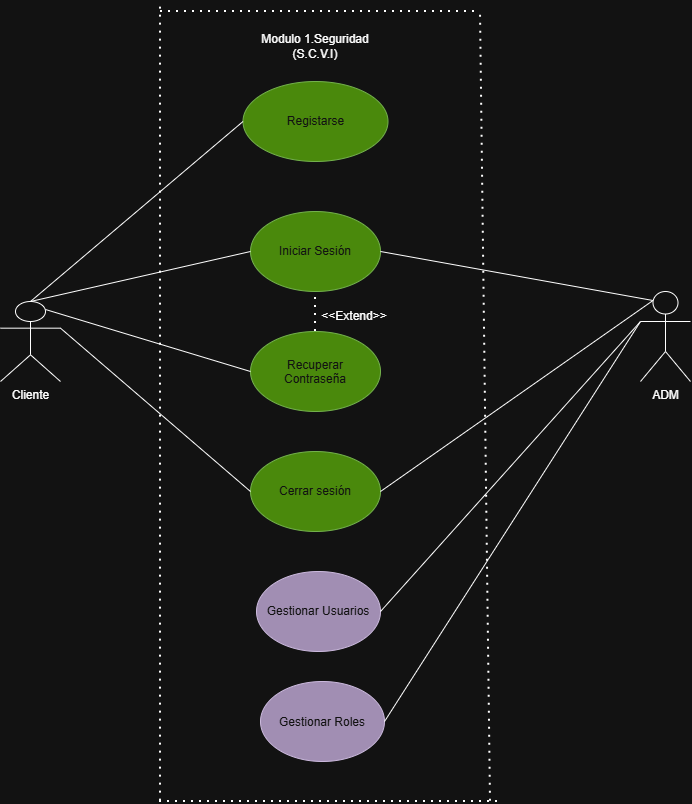

The diagram above was exported from draw.io. Its source (the exported page's mxGraphModel, read from the mxfile embedded in the PNG):
<mxGraphModel dx="1704" dy="895" grid="1" gridSize="10" guides="1" tooltips="1" connect="1" arrows="1" fold="1" page="1" pageScale="1" pageWidth="827" pageHeight="1169" math="0" shadow="0">
  <root>
    <mxCell id="0" />
    <mxCell id="1" parent="0" />
    <mxCell id="mrgqE9AB3jGKbNE3WINT-1" parent="1" style="text;html=1;whiteSpace=wrap;strokeColor=none;fillColor=none;align=center;verticalAlign=middle;rounded=0;" value="Modulo 1.Seguridad (S.C.V.I)" vertex="1">
      <mxGeometry height="30" width="130" x="340" y="120" as="geometry" />
    </mxCell>
    <mxCell id="mrgqE9AB3jGKbNE3WINT-2" edge="1" parent="1" source="mrgqE9AB3jGKbNE3WINT-1" style="edgeStyle=orthogonalEdgeStyle;rounded=0;orthogonalLoop=1;jettySize=auto;html=1;innerLoopWaypoints=1;exitX=0.5;exitY=1;exitDx=0;exitDy=0;" target="mrgqE9AB3jGKbNE3WINT-1">
      <mxGeometry relative="1" as="geometry" />
    </mxCell>
    <mxCell id="mrgqE9AB3jGKbNE3WINT-3" parent="1" style="ellipse;whiteSpace=wrap;html=1;shapeInside=1;fillColor=#60a917;fontColor=#ffffff;strokeColor=#2D7600;" value="&lt;div&gt;&lt;br&gt;&lt;/div&gt;&lt;div&gt;&lt;br&gt;&lt;/div&gt;&lt;div&gt;Registarse&lt;/div&gt;" vertex="1">
      <mxGeometry height="80" width="145" x="332.5" y="170" as="geometry" />
    </mxCell>
    <mxCell id="mrgqE9AB3jGKbNE3WINT-4" parent="1" style="ellipse;whiteSpace=wrap;html=1;shapeInside=1;fillColor=#60a917;fontColor=#ffffff;strokeColor=#2D7600;" value="&lt;div&gt;&lt;br&gt;&lt;/div&gt;&lt;div&gt;&lt;br&gt;&lt;/div&gt;&lt;div&gt;Iniciar Sesión&lt;/div&gt;" vertex="1">
      <mxGeometry height="80" width="130" x="340" y="300" as="geometry" />
    </mxCell>
    <mxCell id="mrgqE9AB3jGKbNE3WINT-5" parent="1" style="ellipse;whiteSpace=wrap;html=1;shapeInside=1;fillColor=#60a917;fontColor=#ffffff;strokeColor=#2D7600;" value="&lt;div&gt;&lt;br&gt;&lt;/div&gt;&lt;div&gt;&lt;br&gt;&lt;/div&gt;&lt;div&gt;&lt;br&gt;&lt;/div&gt;&lt;div&gt;Recuperar Contraseña&lt;/div&gt;" vertex="1">
      <mxGeometry height="80" width="130" x="340" y="420" as="geometry" />
    </mxCell>
    <mxCell id="mrgqE9AB3jGKbNE3WINT-6" parent="1" style="ellipse;whiteSpace=wrap;html=1;shapeInside=1;fillColor=#60a917;fontColor=#ffffff;strokeColor=#2D7600;" value="&lt;div&gt;&lt;br&gt;&lt;/div&gt;&lt;div&gt;&lt;br&gt;&lt;/div&gt;&lt;div&gt;Cerrar sesión&lt;/div&gt;" vertex="1">
      <mxGeometry height="80" width="130" x="340" y="540" as="geometry" />
    </mxCell>
    <mxCell id="mrgqE9AB3jGKbNE3WINT-7" parent="1" style="ellipse;whiteSpace=wrap;html=1;shapeInside=1;fillColor=#76608a;fontColor=#ffffff;strokeColor=#432D57;" value="&lt;div&gt;&lt;br&gt;&lt;/div&gt;&lt;div&gt;&lt;br&gt;&lt;/div&gt;&lt;div&gt;Gestionar Usuarios&lt;/div&gt;" vertex="1">
      <mxGeometry height="80" width="124" x="346" y="660" as="geometry" />
    </mxCell>
    <mxCell id="mrgqE9AB3jGKbNE3WINT-8" parent="1" style="ellipse;whiteSpace=wrap;html=1;shapeInside=1;fillColor=#76608a;fontColor=#ffffff;strokeColor=#432D57;" value="&lt;div&gt;&lt;br&gt;&lt;/div&gt;&lt;div&gt;&lt;br&gt;&lt;/div&gt;&lt;div&gt;&lt;br&gt;&lt;/div&gt;&lt;div&gt;Gestionar Roles&lt;/div&gt;" vertex="1">
      <mxGeometry height="80" width="124" x="350" y="770" as="geometry" />
    </mxCell>
    <mxCell id="mrgqE9AB3jGKbNE3WINT-9" edge="1" parent="1" source="mrgqE9AB3jGKbNE3WINT-5" style="endArrow=none;dashed=1;html=1;dashPattern=1 3;strokeWidth=2;rounded=0;entryX=0.5;entryY=1;entryDx=0;entryDy=0;" target="mrgqE9AB3jGKbNE3WINT-4" value="">
      <mxGeometry height="50" relative="1" width="50" as="geometry">
        <mxPoint x="405" y="399.28932188134524" as="sourcePoint" />
        <mxPoint x="405" y="349.28932188134524" as="targetPoint" />
      </mxGeometry>
    </mxCell>
    <mxCell id="mrgqE9AB3jGKbNE3WINT-10" parent="1" style="text;html=1;whiteSpace=wrap;strokeColor=none;fillColor=none;align=center;verticalAlign=middle;rounded=0;" value="&amp;lt;&amp;lt;Extend&amp;gt;&amp;gt;" vertex="1">
      <mxGeometry height="30" width="60" x="414" y="390" as="geometry" />
    </mxCell>
    <mxCell id="mrgqE9AB3jGKbNE3WINT-11" parent="1" style="shape=umlActor;verticalLabelPosition=bottom;verticalAlign=top;html=1;outlineConnect=0;" value="Cliente" vertex="1">
      <mxGeometry height="80" width="60" x="90" y="390" as="geometry" />
    </mxCell>
    <mxCell id="mrgqE9AB3jGKbNE3WINT-12" parent="1" style="shape=umlActor;verticalLabelPosition=bottom;verticalAlign=top;html=1;outlineConnect=0;" value="ADM" vertex="1">
      <mxGeometry height="90" width="50" x="730" y="380" as="geometry" />
    </mxCell>
    <mxCell id="mrgqE9AB3jGKbNE3WINT-17" edge="1" parent="1" style="endArrow=none;dashed=1;html=1;dashPattern=1 3;strokeWidth=2;rounded=0;" value="">
      <mxGeometry height="50" relative="1" width="50" as="geometry">
        <mxPoint x="250" y="889.6385542168674" as="sourcePoint" />
        <mxPoint x="250" y="90" as="targetPoint" />
      </mxGeometry>
    </mxCell>
    <mxCell id="mrgqE9AB3jGKbNE3WINT-18" edge="1" parent="1" style="endArrow=none;dashed=1;html=1;dashPattern=1 3;strokeWidth=2;rounded=0;" value="">
      <mxGeometry height="50" relative="1" width="50" as="geometry">
        <mxPoint x="580" y="889.6385542168673" as="sourcePoint" />
        <mxPoint x="570" y="100" as="targetPoint" />
      </mxGeometry>
    </mxCell>
    <mxCell id="mrgqE9AB3jGKbNE3WINT-19" edge="1" parent="1" style="endArrow=none;dashed=1;html=1;dashPattern=1 3;strokeWidth=2;rounded=0;" value="">
      <mxGeometry height="50" relative="1" width="50" x="-0.6502" as="geometry">
        <Array as="points" />
        <mxPoint x="250" y="100" as="sourcePoint" />
        <mxPoint x="570" y="100" as="targetPoint" />
      </mxGeometry>
    </mxCell>
    <mxCell id="mrgqE9AB3jGKbNE3WINT-20" edge="1" parent="1" style="endArrow=none;dashed=1;html=1;dashPattern=1 3;strokeWidth=2;rounded=0;" value="">
      <mxGeometry height="50" relative="1" width="50" x="-0.6717" as="geometry">
        <Array as="points" />
        <mxPoint x="249" y="890" as="sourcePoint" />
        <mxPoint x="590" y="890" as="targetPoint" />
      </mxGeometry>
    </mxCell>
    <mxCell id="mrgqE9AB3jGKbNE3WINT-23" edge="1" parent="1" source="mrgqE9AB3jGKbNE3WINT-11" style="endArrow=none;html=1;rounded=0;exitX=0.5;exitY=0;exitDx=0;exitDy=0;exitPerimeter=0;entryX=0;entryY=0.5;entryDx=0;entryDy=0;" target="mrgqE9AB3jGKbNE3WINT-3" value="">
      <mxGeometry height="50" relative="1" width="50" as="geometry">
        <mxPoint x="150" y="370" as="sourcePoint" />
        <mxPoint x="200" y="320" as="targetPoint" />
      </mxGeometry>
    </mxCell>
    <mxCell id="mrgqE9AB3jGKbNE3WINT-24" edge="1" parent="1" source="mrgqE9AB3jGKbNE3WINT-11" style="endArrow=none;html=1;rounded=0;exitX=0.5;exitY=0;exitDx=0;exitDy=0;exitPerimeter=0;entryX=0;entryY=0.5;entryDx=0;entryDy=0;" target="mrgqE9AB3jGKbNE3WINT-4" value="">
      <mxGeometry height="50" relative="1" width="50" as="geometry">
        <mxPoint x="180" y="410" as="sourcePoint" />
        <mxPoint x="230" y="360" as="targetPoint" />
      </mxGeometry>
    </mxCell>
    <mxCell id="mrgqE9AB3jGKbNE3WINT-25" edge="1" parent="1" source="mrgqE9AB3jGKbNE3WINT-11" style="endArrow=none;html=1;rounded=0;exitX=0.75;exitY=0.1;exitDx=0;exitDy=0;exitPerimeter=0;entryX=0;entryY=0.5;entryDx=0;entryDy=0;" target="mrgqE9AB3jGKbNE3WINT-5" value="">
      <mxGeometry height="50" relative="1" width="50" as="geometry">
        <mxPoint x="140" y="610" as="sourcePoint" />
        <mxPoint x="190" y="560" as="targetPoint" />
      </mxGeometry>
    </mxCell>
    <mxCell id="mrgqE9AB3jGKbNE3WINT-26" edge="1" parent="1" source="mrgqE9AB3jGKbNE3WINT-11" style="endArrow=none;html=1;rounded=0;entryX=0;entryY=0.5;entryDx=0;entryDy=0;exitX=1;exitY=0.3333333333333333;exitDx=0;exitDy=0;exitPerimeter=0;" target="mrgqE9AB3jGKbNE3WINT-6" value="">
      <mxGeometry height="50" relative="1" width="50" as="geometry">
        <mxPoint x="110" y="650" as="sourcePoint" />
        <mxPoint x="160" y="600" as="targetPoint" />
      </mxGeometry>
    </mxCell>
    <mxCell id="mrgqE9AB3jGKbNE3WINT-27" edge="1" parent="1" source="mrgqE9AB3jGKbNE3WINT-4" style="endArrow=none;html=1;rounded=0;entryX=0.25;entryY=0.1;entryDx=0;entryDy=0;entryPerimeter=0;exitX=1;exitY=0.5;exitDx=0;exitDy=0;" target="mrgqE9AB3jGKbNE3WINT-12" value="">
      <mxGeometry height="50" relative="1" width="50" as="geometry">
        <mxPoint x="640" y="370" as="sourcePoint" />
        <mxPoint x="690" y="320" as="targetPoint" />
      </mxGeometry>
    </mxCell>
    <mxCell id="mrgqE9AB3jGKbNE3WINT-28" edge="1" parent="1" source="mrgqE9AB3jGKbNE3WINT-6" style="endArrow=none;html=1;rounded=0;entryX=0.25;entryY=0.1;entryDx=0;entryDy=0;entryPerimeter=0;exitX=1;exitY=0.5;exitDx=0;exitDy=0;" target="mrgqE9AB3jGKbNE3WINT-12" value="">
      <mxGeometry height="50" relative="1" width="50" as="geometry">
        <mxPoint x="610" y="560" as="sourcePoint" />
        <mxPoint x="660" y="510" as="targetPoint" />
      </mxGeometry>
    </mxCell>
    <mxCell id="mrgqE9AB3jGKbNE3WINT-29" edge="1" parent="1" source="mrgqE9AB3jGKbNE3WINT-7" style="endArrow=none;html=1;rounded=0;entryX=0;entryY=0.3333333333333333;entryDx=0;entryDy=0;entryPerimeter=0;exitX=1;exitY=0.5;exitDx=0;exitDy=0;" target="mrgqE9AB3jGKbNE3WINT-12" value="">
      <mxGeometry height="50" relative="1" width="50" as="geometry">
        <mxPoint x="670" y="590" as="sourcePoint" />
        <mxPoint x="720" y="540" as="targetPoint" />
      </mxGeometry>
    </mxCell>
    <mxCell id="mrgqE9AB3jGKbNE3WINT-30" edge="1" parent="1" source="mrgqE9AB3jGKbNE3WINT-8" style="endArrow=none;html=1;rounded=0;entryX=0;entryY=0.3333333333333333;entryDx=0;entryDy=0;entryPerimeter=0;exitX=1;exitY=0.5;exitDx=0;exitDy=0;" target="mrgqE9AB3jGKbNE3WINT-12" value="">
      <mxGeometry height="50" relative="1" width="50" as="geometry">
        <mxPoint x="670" y="620" as="sourcePoint" />
        <mxPoint x="720" y="570" as="targetPoint" />
      </mxGeometry>
    </mxCell>
  </root>
</mxGraphModel>